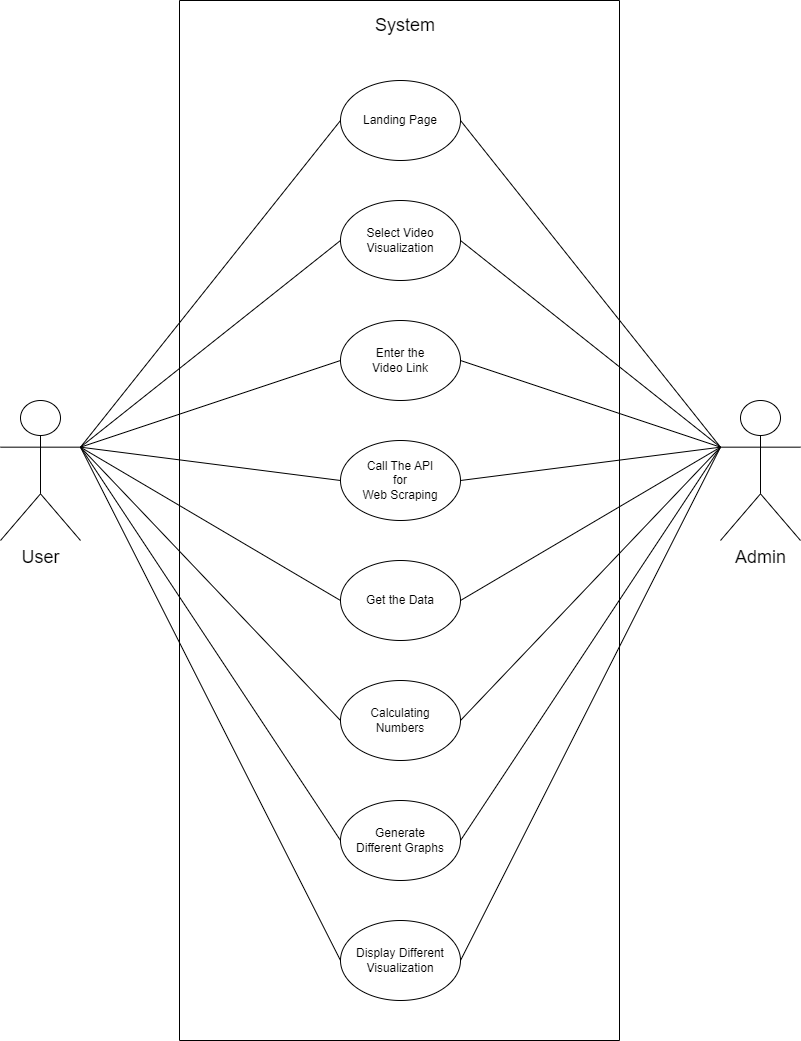

The diagram above was exported from draw.io. Its source (the exported page's mxGraphModel, read from the mxfile embedded in the PNG):
<mxGraphModel dx="2100" dy="1242" grid="1" gridSize="10" guides="1" tooltips="1" connect="1" arrows="1" fold="1" page="1" pageScale="1" pageWidth="850" pageHeight="1100" math="0" shadow="0">
  <root>
    <mxCell id="0" />
    <mxCell id="1" parent="0" />
    <mxCell id="LZ7FiSJUZOnovlDAvsoY-1" value="Landing Page" style="ellipse;whiteSpace=wrap;html=1;" vertex="1" parent="1">
      <mxGeometry x="380" y="120" width="120" height="80" as="geometry" />
    </mxCell>
    <mxCell id="LZ7FiSJUZOnovlDAvsoY-2" value="Call The API &lt;br&gt;for &lt;br&gt;Web Scraping" style="ellipse;whiteSpace=wrap;html=1;" vertex="1" parent="1">
      <mxGeometry x="380" y="480" width="120" height="80" as="geometry" />
    </mxCell>
    <mxCell id="LZ7FiSJUZOnovlDAvsoY-3" value="Enter the &lt;br&gt;Video Link" style="ellipse;whiteSpace=wrap;html=1;" vertex="1" parent="1">
      <mxGeometry x="380" y="360" width="120" height="80" as="geometry" />
    </mxCell>
    <mxCell id="LZ7FiSJUZOnovlDAvsoY-4" value="Select Video Visualization" style="ellipse;whiteSpace=wrap;html=1;" vertex="1" parent="1">
      <mxGeometry x="380" y="240" width="120" height="80" as="geometry" />
    </mxCell>
    <mxCell id="LZ7FiSJUZOnovlDAvsoY-5" value="Get the Data" style="ellipse;whiteSpace=wrap;html=1;" vertex="1" parent="1">
      <mxGeometry x="380" y="600" width="120" height="80" as="geometry" />
    </mxCell>
    <mxCell id="LZ7FiSJUZOnovlDAvsoY-6" value="Calculating &lt;br&gt;Numbers" style="ellipse;whiteSpace=wrap;html=1;" vertex="1" parent="1">
      <mxGeometry x="380" y="720" width="120" height="80" as="geometry" />
    </mxCell>
    <mxCell id="LZ7FiSJUZOnovlDAvsoY-7" value="Generate &lt;br&gt;Different Graphs" style="ellipse;whiteSpace=wrap;html=1;" vertex="1" parent="1">
      <mxGeometry x="380" y="840" width="120" height="80" as="geometry" />
    </mxCell>
    <mxCell id="LZ7FiSJUZOnovlDAvsoY-8" value="Display Different Visualization" style="ellipse;whiteSpace=wrap;html=1;" vertex="1" parent="1">
      <mxGeometry x="380" y="960" width="120" height="80" as="geometry" />
    </mxCell>
    <mxCell id="LZ7FiSJUZOnovlDAvsoY-9" value="" style="swimlane;startSize=0;" vertex="1" parent="1">
      <mxGeometry x="219" y="40" width="440" height="1040" as="geometry" />
    </mxCell>
    <mxCell id="LZ7FiSJUZOnovlDAvsoY-10" value="System" style="text;html=1;strokeColor=none;fillColor=none;align=center;verticalAlign=middle;whiteSpace=wrap;rounded=0;fontSize=18;" vertex="1" parent="LZ7FiSJUZOnovlDAvsoY-9">
      <mxGeometry x="196" y="10" width="60" height="30" as="geometry" />
    </mxCell>
    <mxCell id="LZ7FiSJUZOnovlDAvsoY-13" value="" style="endArrow=none;html=1;rounded=0;exitX=1;exitY=0.3333333333333333;exitDx=0;exitDy=0;exitPerimeter=0;" edge="1" parent="LZ7FiSJUZOnovlDAvsoY-9" source="LZ7FiSJUZOnovlDAvsoY-11">
      <mxGeometry width="50" height="50" relative="1" as="geometry">
        <mxPoint x="111" y="170" as="sourcePoint" />
        <mxPoint x="161" y="120" as="targetPoint" />
      </mxGeometry>
    </mxCell>
    <mxCell id="LZ7FiSJUZOnovlDAvsoY-11" value="&lt;font style=&quot;font-size: 18px;&quot;&gt;User&lt;/font&gt;" style="shape=umlActor;verticalLabelPosition=bottom;verticalAlign=top;html=1;outlineConnect=0;" vertex="1" parent="1">
      <mxGeometry x="40" y="440" width="80" height="140" as="geometry" />
    </mxCell>
    <mxCell id="LZ7FiSJUZOnovlDAvsoY-12" value="&lt;font style=&quot;font-size: 18px;&quot;&gt;Admin&lt;/font&gt;" style="shape=umlActor;verticalLabelPosition=bottom;verticalAlign=top;html=1;outlineConnect=0;" vertex="1" parent="1">
      <mxGeometry x="760" y="440" width="80" height="140" as="geometry" />
    </mxCell>
    <mxCell id="LZ7FiSJUZOnovlDAvsoY-14" value="" style="endArrow=none;html=1;rounded=0;exitX=1;exitY=0.3333333333333333;exitDx=0;exitDy=0;exitPerimeter=0;entryX=0;entryY=0.5;entryDx=0;entryDy=0;" edge="1" parent="1" source="LZ7FiSJUZOnovlDAvsoY-11" target="LZ7FiSJUZOnovlDAvsoY-6">
      <mxGeometry width="50" height="50" relative="1" as="geometry">
        <mxPoint x="110" y="527" as="sourcePoint" />
        <mxPoint x="390" y="170" as="targetPoint" />
      </mxGeometry>
    </mxCell>
    <mxCell id="LZ7FiSJUZOnovlDAvsoY-15" value="" style="endArrow=none;html=1;rounded=0;exitX=1;exitY=0.3333333333333333;exitDx=0;exitDy=0;exitPerimeter=0;entryX=0;entryY=0.5;entryDx=0;entryDy=0;" edge="1" parent="1" source="LZ7FiSJUZOnovlDAvsoY-11" target="LZ7FiSJUZOnovlDAvsoY-2">
      <mxGeometry width="50" height="50" relative="1" as="geometry">
        <mxPoint x="120" y="537" as="sourcePoint" />
        <mxPoint x="400" y="180" as="targetPoint" />
      </mxGeometry>
    </mxCell>
    <mxCell id="LZ7FiSJUZOnovlDAvsoY-16" value="" style="endArrow=none;html=1;rounded=0;exitX=1;exitY=0.3333333333333333;exitDx=0;exitDy=0;exitPerimeter=0;entryX=0;entryY=0.5;entryDx=0;entryDy=0;" edge="1" parent="1" source="LZ7FiSJUZOnovlDAvsoY-11" target="LZ7FiSJUZOnovlDAvsoY-3">
      <mxGeometry width="50" height="50" relative="1" as="geometry">
        <mxPoint x="130" y="547" as="sourcePoint" />
        <mxPoint x="410" y="190" as="targetPoint" />
      </mxGeometry>
    </mxCell>
    <mxCell id="LZ7FiSJUZOnovlDAvsoY-17" value="" style="endArrow=none;html=1;rounded=0;exitX=1;exitY=0.3333333333333333;exitDx=0;exitDy=0;exitPerimeter=0;entryX=0;entryY=0.5;entryDx=0;entryDy=0;" edge="1" parent="1" source="LZ7FiSJUZOnovlDAvsoY-11" target="LZ7FiSJUZOnovlDAvsoY-4">
      <mxGeometry width="50" height="50" relative="1" as="geometry">
        <mxPoint x="140" y="557" as="sourcePoint" />
        <mxPoint x="420" y="200" as="targetPoint" />
      </mxGeometry>
    </mxCell>
    <mxCell id="LZ7FiSJUZOnovlDAvsoY-18" value="" style="endArrow=none;html=1;rounded=0;exitX=0;exitY=0.5;exitDx=0;exitDy=0;entryX=1;entryY=0.3333333333333333;entryDx=0;entryDy=0;entryPerimeter=0;" edge="1" parent="1" source="LZ7FiSJUZOnovlDAvsoY-5" target="LZ7FiSJUZOnovlDAvsoY-11">
      <mxGeometry width="50" height="50" relative="1" as="geometry">
        <mxPoint x="150" y="567" as="sourcePoint" />
        <mxPoint x="430" y="210" as="targetPoint" />
      </mxGeometry>
    </mxCell>
    <mxCell id="LZ7FiSJUZOnovlDAvsoY-19" value="" style="endArrow=none;html=1;rounded=0;exitX=1;exitY=0.5;exitDx=0;exitDy=0;entryX=0;entryY=0.3333333333333333;entryDx=0;entryDy=0;entryPerimeter=0;" edge="1" parent="1" source="LZ7FiSJUZOnovlDAvsoY-2" target="LZ7FiSJUZOnovlDAvsoY-12">
      <mxGeometry width="50" height="50" relative="1" as="geometry">
        <mxPoint x="160" y="577" as="sourcePoint" />
        <mxPoint x="440" y="220" as="targetPoint" />
      </mxGeometry>
    </mxCell>
    <mxCell id="LZ7FiSJUZOnovlDAvsoY-20" value="" style="endArrow=none;html=1;rounded=0;exitX=0;exitY=0.3333333333333333;exitDx=0;exitDy=0;exitPerimeter=0;entryX=1;entryY=0.5;entryDx=0;entryDy=0;" edge="1" parent="1" source="LZ7FiSJUZOnovlDAvsoY-12" target="LZ7FiSJUZOnovlDAvsoY-4">
      <mxGeometry width="50" height="50" relative="1" as="geometry">
        <mxPoint x="170" y="587" as="sourcePoint" />
        <mxPoint x="450" y="230" as="targetPoint" />
      </mxGeometry>
    </mxCell>
    <mxCell id="LZ7FiSJUZOnovlDAvsoY-21" value="" style="endArrow=none;html=1;rounded=0;exitX=0;exitY=0.3333333333333333;exitDx=0;exitDy=0;exitPerimeter=0;entryX=1;entryY=0.5;entryDx=0;entryDy=0;" edge="1" parent="1" source="LZ7FiSJUZOnovlDAvsoY-12" target="LZ7FiSJUZOnovlDAvsoY-3">
      <mxGeometry width="50" height="50" relative="1" as="geometry">
        <mxPoint x="180" y="597" as="sourcePoint" />
        <mxPoint x="460" y="240" as="targetPoint" />
      </mxGeometry>
    </mxCell>
    <mxCell id="LZ7FiSJUZOnovlDAvsoY-22" value="" style="endArrow=none;html=1;rounded=0;exitX=0;exitY=0.3333333333333333;exitDx=0;exitDy=0;exitPerimeter=0;entryX=1;entryY=0.5;entryDx=0;entryDy=0;" edge="1" parent="1" source="LZ7FiSJUZOnovlDAvsoY-12" target="LZ7FiSJUZOnovlDAvsoY-1">
      <mxGeometry width="50" height="50" relative="1" as="geometry">
        <mxPoint x="190" y="607" as="sourcePoint" />
        <mxPoint x="470" y="250" as="targetPoint" />
      </mxGeometry>
    </mxCell>
    <mxCell id="LZ7FiSJUZOnovlDAvsoY-25" value="" style="endArrow=none;html=1;rounded=0;exitX=1;exitY=0.3333333333333333;exitDx=0;exitDy=0;exitPerimeter=0;entryX=0;entryY=0.5;entryDx=0;entryDy=0;" edge="1" parent="1" source="LZ7FiSJUZOnovlDAvsoY-11" target="LZ7FiSJUZOnovlDAvsoY-7">
      <mxGeometry width="50" height="50" relative="1" as="geometry">
        <mxPoint x="110" y="527" as="sourcePoint" />
        <mxPoint x="390" y="770" as="targetPoint" />
      </mxGeometry>
    </mxCell>
    <mxCell id="LZ7FiSJUZOnovlDAvsoY-26" value="" style="endArrow=none;html=1;rounded=0;entryX=0;entryY=0.5;entryDx=0;entryDy=0;exitX=1;exitY=0.3333333333333333;exitDx=0;exitDy=0;exitPerimeter=0;" edge="1" parent="1" source="LZ7FiSJUZOnovlDAvsoY-11" target="LZ7FiSJUZOnovlDAvsoY-8">
      <mxGeometry width="50" height="50" relative="1" as="geometry">
        <mxPoint x="100" y="520" as="sourcePoint" />
        <mxPoint x="400" y="780" as="targetPoint" />
      </mxGeometry>
    </mxCell>
    <mxCell id="LZ7FiSJUZOnovlDAvsoY-27" value="" style="endArrow=none;html=1;rounded=0;exitX=0;exitY=0.3333333333333333;exitDx=0;exitDy=0;exitPerimeter=0;entryX=1;entryY=0.5;entryDx=0;entryDy=0;" edge="1" parent="1" source="LZ7FiSJUZOnovlDAvsoY-12" target="LZ7FiSJUZOnovlDAvsoY-5">
      <mxGeometry width="50" height="50" relative="1" as="geometry">
        <mxPoint x="760" y="527" as="sourcePoint" />
        <mxPoint x="510" y="410" as="targetPoint" />
      </mxGeometry>
    </mxCell>
    <mxCell id="LZ7FiSJUZOnovlDAvsoY-30" value="" style="endArrow=none;html=1;rounded=0;exitX=0;exitY=0.3333333333333333;exitDx=0;exitDy=0;exitPerimeter=0;entryX=1;entryY=0.5;entryDx=0;entryDy=0;" edge="1" parent="1" source="LZ7FiSJUZOnovlDAvsoY-12" target="LZ7FiSJUZOnovlDAvsoY-6">
      <mxGeometry width="50" height="50" relative="1" as="geometry">
        <mxPoint x="790" y="557" as="sourcePoint" />
        <mxPoint x="540" y="440" as="targetPoint" />
      </mxGeometry>
    </mxCell>
    <mxCell id="LZ7FiSJUZOnovlDAvsoY-31" value="" style="endArrow=none;html=1;rounded=0;exitX=0;exitY=0.3333333333333333;exitDx=0;exitDy=0;exitPerimeter=0;entryX=1;entryY=0.5;entryDx=0;entryDy=0;" edge="1" parent="1" source="LZ7FiSJUZOnovlDAvsoY-12" target="LZ7FiSJUZOnovlDAvsoY-7">
      <mxGeometry width="50" height="50" relative="1" as="geometry">
        <mxPoint x="800" y="567" as="sourcePoint" />
        <mxPoint x="550" y="450" as="targetPoint" />
      </mxGeometry>
    </mxCell>
    <mxCell id="LZ7FiSJUZOnovlDAvsoY-32" value="" style="endArrow=none;html=1;rounded=0;exitX=0;exitY=0.3333333333333333;exitDx=0;exitDy=0;exitPerimeter=0;entryX=1;entryY=0.5;entryDx=0;entryDy=0;" edge="1" parent="1" source="LZ7FiSJUZOnovlDAvsoY-12" target="LZ7FiSJUZOnovlDAvsoY-8">
      <mxGeometry width="50" height="50" relative="1" as="geometry">
        <mxPoint x="810" y="577" as="sourcePoint" />
        <mxPoint x="560" y="460" as="targetPoint" />
      </mxGeometry>
    </mxCell>
  </root>
</mxGraphModel>